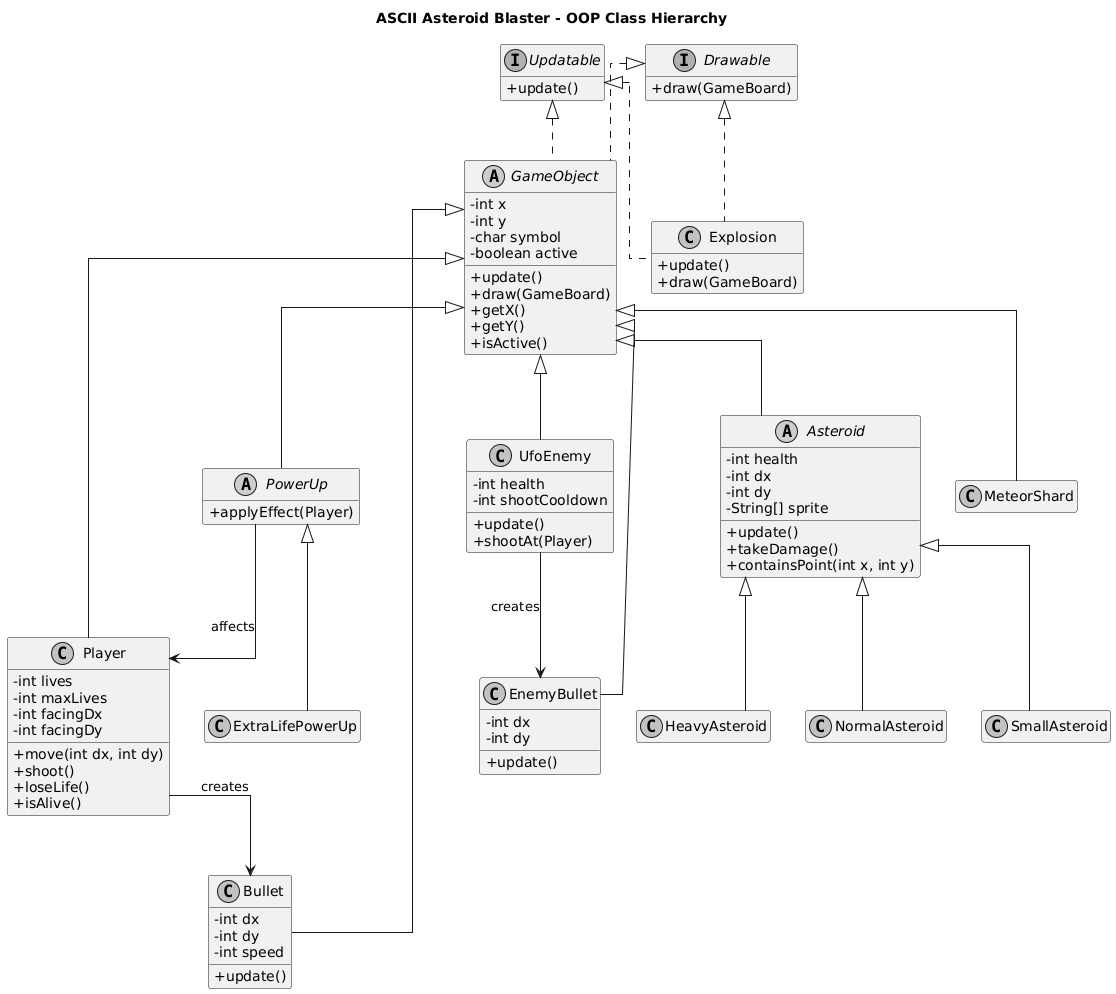

The diagram above was rendered by PlantUML. Its source (embedded in the PNG):
@startuml
title <b>ASCII Asteroid Blaster - OOP Class Hierarchy</b>

skinparam shadowing false
skinparam monochrome true
skinparam classAttributeIconSize 0
skinparam linetype ortho
skinparam defaultFontName Arial
hide empty members

top to bottom direction

interface Updatable {
  + update()
}

interface Drawable {
  + draw(GameBoard)
}

abstract class GameObject {
  - int x
  - int y
  - char symbol
  - boolean active
  + update()
  + draw(GameBoard)
  + getX()
  + getY()
  + isActive()
}

class Player {
  - int lives
  - int maxLives
  - int facingDx
  - int facingDy
  + move(int dx, int dy)
  + shoot()
  + loseLife()
  + isAlive()
}

class Bullet {
  - int dx
  - int dy
  - int speed
  + update()
}

class EnemyBullet {
  - int dx
  - int dy
  + update()
}

abstract class Asteroid {
  - int health
  - int dx
  - int dy
  - String[] sprite
  + update()
  + takeDamage()
  + containsPoint(int x, int y)
}

class HeavyAsteroid
class NormalAsteroid
class SmallAsteroid
class MeteorShard

class UfoEnemy {
  - int health
  - int shootCooldown
  + update()
  + shootAt(Player)
}

abstract class PowerUp {
  + applyEffect(Player)
}

class ExtraLifePowerUp

class Explosion {
  + update()
  + draw(GameBoard)
}

Updatable <|.. GameObject
Drawable <|.. GameObject

GameObject <|-- Player
GameObject <|-- Bullet
GameObject <|-- EnemyBullet
GameObject <|-- Asteroid
GameObject <|-- MeteorShard
GameObject <|-- UfoEnemy
GameObject <|-- PowerUp

Asteroid <|-- HeavyAsteroid
Asteroid <|-- NormalAsteroid
Asteroid <|-- SmallAsteroid

PowerUp <|-- ExtraLifePowerUp

Updatable <|.. Explosion
Drawable <|.. Explosion

Player --> Bullet : creates
UfoEnemy --> EnemyBullet : creates
PowerUp --> Player : affects
@enduml